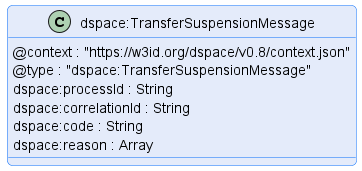

The diagram above was rendered by PlantUML. Its source (embedded in the PNG):
@startuml "transfer-suspension-message"
!pragma layout smetana

!include ../../../common/style/diagram.styles.puml

hide empty description


class "dspace:TransferSuspensionMessage" {
    @context : "https://w3id.org/dspace/v0.8/context.json"
    @type : "dspace:TransferSuspensionMessage"
    dspace:processId : String
    dspace:correlationId : String
    dspace:code : String
    dspace:reason : Array
}

@enduml